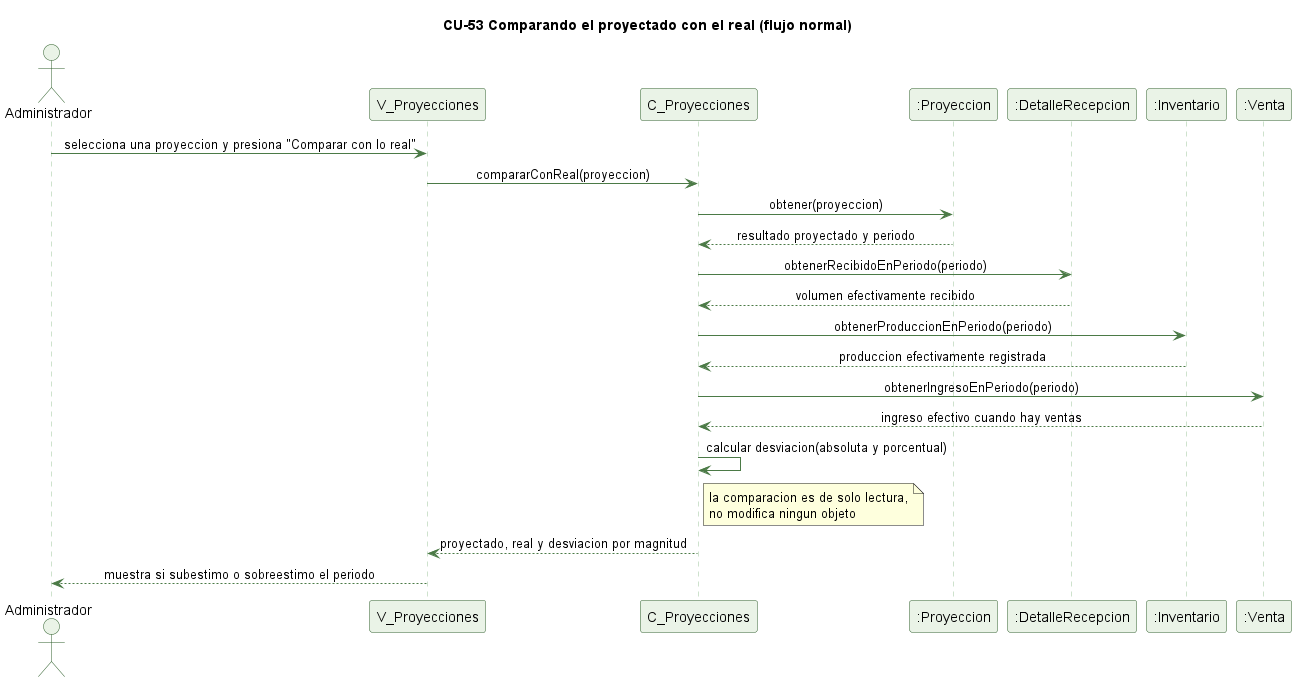

The diagram above was rendered by PlantUML. Its source (embedded in the PNG):
@startuml cu53-comparar-real-normal
' CU-53 Comparando el acumulado proyectado con el real - flujo normal
skinparam backgroundColor #FFFFFF
skinparam shadowing false
skinparam defaultFontName Helvetica
skinparam sequenceMessageAlign center
skinparam ParticipantBackgroundColor #EAF3E7
skinparam ParticipantBorderColor #2E5E2A
skinparam ActorBackgroundColor #EAF3E7
skinparam ActorBorderColor #2E5E2A
skinparam sequenceLifeLineBorderColor #9CC49A
skinparam ArrowColor #4B7A46

title CU-53 Comparando el proyectado con el real (flujo normal)

actor Administrador
participant "V_Proyecciones" as V
participant "C_Proyecciones" as C
participant ":Proyeccion" as P
participant ":DetalleRecepcion" as DR
participant ":Inventario" as I
participant ":Venta" as VT

Administrador -> V : selecciona una proyeccion y presiona "Comparar con lo real"
V -> C : compararConReal(proyeccion)
C -> P : obtener(proyeccion)
P --> C : resultado proyectado y periodo
C -> DR : obtenerRecibidoEnPeriodo(periodo)
DR --> C : volumen efectivamente recibido
C -> I : obtenerProduccionEnPeriodo(periodo)
I --> C : produccion efectivamente registrada
C -> VT : obtenerIngresoEnPeriodo(periodo)
VT --> C : ingreso efectivo cuando hay ventas
C -> C : calcular desviacion(absoluta y porcentual)
note right of C : la comparacion es de solo lectura,\nno modifica ningun objeto
C --> V : proyectado, real y desviacion por magnitud
V --> Administrador : muestra si subestimo o sobreestimo el periodo

@enduml